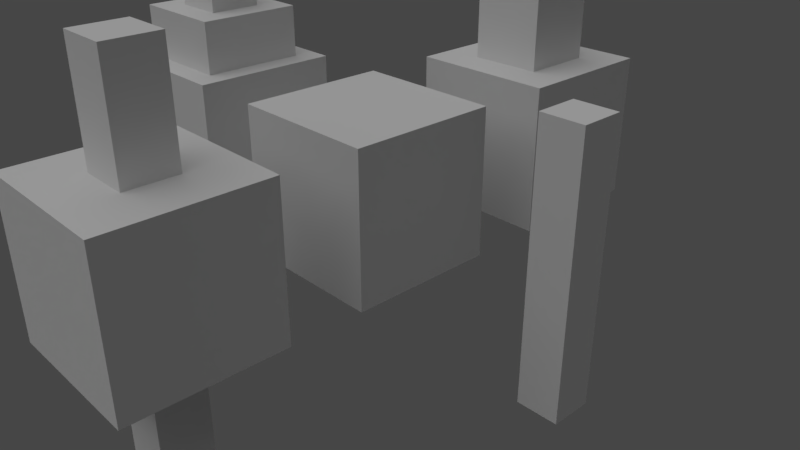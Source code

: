 # Source: add-on_tests.blend  (saved by Blender 2.79.0; exported with 4.5.12 LTS)
import bpy
from mathutils import Matrix  # noqa: F401  (used for matrix-valued properties, if any)

bpy.ops.wm.read_factory_settings(use_empty=True)
scene = bpy.context.scene
scene.name = 'Scene'

# ---- collections
col_collection_1 = bpy.data.collections.new('Collection 1'); scene.collection.children.link(col_collection_1)

# ---- world
world_world = bpy.data.worlds.new('World'); scene.world = world_world
world_world.color = (0.05088, 0.05088, 0.05088)
world_world.use_sun_shadow = False
world_world.sun_shadow_jitter_overblur = 0.0
world_world.cycles.sampling_method = 'MANUAL'

# ---- cameras
cam_camera = bpy.data.cameras.new('Camera')
cam_camera.clip_end = 100.0
cam_camera.lens = 35.0
cam_camera.sensor_width = 32.0
cam_camera.sensor_height = 18.0
cam_camera.ortho_scale = 7.314
cam_camera.dof.focus_distance = 0.0

# ---- lights
light_lamp = bpy.data.lights.new('Lamp', 'SUN')
light_lamp.transmission_factor = 0.0
light_lamp.cutoff_distance = 30.0
light_lamp.angle = 1.571
light_lamp.energy = 1.0
light_lamp.shadow_buffer_clip_start = 1.001
light_lamp.shadow_soft_size = 1.0
light_lamp.shadow_cascade_max_distance = 1000.0

# ---- meshes
me_cube_008 = bpy.data.meshes.new('Cube.008')
me_cube_008.from_pydata([(1.0, 1.0, -1.0), (1.0, -1.0, -1.0), (-1.0, -1.0, -1.0), (-1.0, 1.0, -1.0), (1.0, 1.0, 1.0), (1.0, -1.0, 1.0), (-1.0, -1.0, 1.0), (-1.0, 1.0, 1.0)], [], [(0, 1, 2, 3), (4, 7, 6, 5), (0, 4, 5, 1), (1, 5, 6, 2), (2, 6, 7, 3), (4, 0, 3, 7)])
me_cube_008.use_remesh_preserve_volume = False
me_cube_008.use_remesh_preserve_attributes = False
me_cube_008.use_mirror_vertex_groups = False
me_cube_008.update()
me_cube_007 = bpy.data.meshes.new('Cube.007')
me_cube_007.from_pydata([(1.0, 1.0, -1.0), (1.0, -1.0, -1.0), (-1.0, -1.0, -1.0), (-1.0, 1.0, -1.0), (1.0, 1.0, 1.0), (1.0, -1.0, 1.0), (-1.0, -1.0, 1.0), (-1.0, 1.0, 1.0)], [], [(0, 1, 2, 3), (4, 7, 6, 5), (0, 4, 5, 1), (1, 5, 6, 2), (2, 6, 7, 3), (4, 0, 3, 7)])
me_cube_007.use_remesh_preserve_volume = False
me_cube_007.use_remesh_preserve_attributes = False
me_cube_007.use_mirror_vertex_groups = False
me_cube_007.update()
me_cube_005 = bpy.data.meshes.new('Cube.005')
me_cube_005.from_pydata([(1.0, 1.0, -1.0), (1.0, -1.0, -1.0), (-1.0, -1.0, -1.0), (-1.0, 1.0, -1.0), (1.0, 1.0, 1.0), (1.0, -1.0, 1.0), (-1.0, -1.0, 1.0), (-1.0, 1.0, 1.0)], [], [(0, 1, 2, 3), (4, 7, 6, 5), (0, 4, 5, 1), (1, 5, 6, 2), (2, 6, 7, 3), (4, 0, 3, 7)])
me_cube_005.use_remesh_preserve_volume = False
me_cube_005.use_remesh_preserve_attributes = False
me_cube_005.use_mirror_vertex_groups = False
me_cube_005.update()
me_cube_006 = bpy.data.meshes.new('Cube.006')
me_cube_006.from_pydata([(1.0, 1.0, -1.0), (1.0, -1.0, -1.0), (-1.0, -1.0, -1.0), (-1.0, 1.0, -1.0), (1.0, 1.0, 1.0), (1.0, -1.0, 1.0), (-1.0, -1.0, 1.0), (-1.0, 1.0, 1.0)], [], [(0, 1, 2, 3), (4, 7, 6, 5), (0, 4, 5, 1), (1, 5, 6, 2), (2, 6, 7, 3), (4, 0, 3, 7)])
me_cube_006.use_remesh_preserve_volume = False
me_cube_006.use_remesh_preserve_attributes = False
me_cube_006.use_mirror_vertex_groups = False
me_cube_006.update()
me_cube_004 = bpy.data.meshes.new('Cube.004')
me_cube_004.from_pydata([(1.0, 1.0, -1.0), (1.0, -1.0, -1.0), (-1.0, -1.0, -1.0), (-1.0, 1.0, -1.0), (1.0, 1.0, 1.0), (1.0, -1.0, 1.0), (-1.0, -1.0, 1.0), (-1.0, 1.0, 1.0)], [], [(0, 1, 2, 3), (4, 7, 6, 5), (0, 4, 5, 1), (1, 5, 6, 2), (2, 6, 7, 3), (4, 0, 3, 7)])
me_cube_004.use_remesh_preserve_volume = False
me_cube_004.use_remesh_preserve_attributes = False
me_cube_004.use_mirror_vertex_groups = False
me_cube_004.update()
me_cube_001 = bpy.data.meshes.new('Cube.001')
me_cube_001.from_pydata([(-1.0, -1.0, -1.0), (-1.0, -1.0, 1.0), (-1.0, 1.0, -1.0), (-1.0, 1.0, 1.0), (1.0, -1.0, -1.0), (1.0, -1.0, 1.0), (1.0, 1.0, -1.0), (1.0, 1.0, 1.0)], [], [(0, 1, 3, 2), (2, 3, 7, 6), (6, 7, 5, 4), (4, 5, 1, 0), (2, 6, 4, 0), (7, 3, 1, 5)])
me_cube_001.use_remesh_preserve_volume = False
me_cube_001.use_remesh_preserve_attributes = False
me_cube_001.use_mirror_vertex_groups = False
me_cube_001.update()
me_cube_002 = bpy.data.meshes.new('Cube.002')
me_cube_002.from_pydata([(-1.0, -1.0, -1.0), (-1.0, -1.0, 1.0), (-1.0, 1.0, -1.0), (-1.0, 1.0, 1.0), (1.0, -1.0, -1.0), (1.0, -1.0, 1.0), (1.0, 1.0, -1.0), (1.0, 1.0, 1.0)], [], [(0, 1, 3, 2), (2, 3, 7, 6), (6, 7, 5, 4), (4, 5, 1, 0), (2, 6, 4, 0), (7, 3, 1, 5)])
me_cube_002.use_remesh_preserve_volume = False
me_cube_002.use_remesh_preserve_attributes = False
me_cube_002.use_mirror_vertex_groups = False
me_cube_002.update()
me_cube_003 = bpy.data.meshes.new('Cube.003')
me_cube_003.from_pydata([(-1.0, -1.0, -1.0), (-1.0, -1.0, 1.0), (-1.0, 1.0, -1.0), (-1.0, 1.0, 1.0), (1.0, -1.0, -1.0), (1.0, -1.0, 1.0), (1.0, 1.0, -1.0), (1.0, 1.0, 1.0)], [], [(0, 1, 3, 2), (2, 3, 7, 6), (6, 7, 5, 4), (4, 5, 1, 0), (2, 6, 4, 0), (7, 3, 1, 5)])
me_cube_003.use_remesh_preserve_volume = False
me_cube_003.use_remesh_preserve_attributes = False
me_cube_003.use_mirror_vertex_groups = False
me_cube_003.update()
me_cube = bpy.data.meshes.new('Cube')
me_cube.from_pydata([(1.0, 1.0, -1.0), (1.0, -1.0, -1.0), (-1.0, -1.0, -1.0), (-1.0, 1.0, -1.0), (1.0, 1.0, 1.0), (1.0, -1.0, 1.0), (-1.0, -1.0, 1.0), (-1.0, 1.0, 1.0)], [], [(0, 1, 2, 3), (4, 7, 6, 5), (0, 4, 5, 1), (1, 5, 6, 2), (2, 6, 7, 3), (4, 0, 3, 7)])
me_cube.use_remesh_preserve_volume = False
me_cube.use_remesh_preserve_attributes = False
me_cube.use_mirror_vertex_groups = False
me_cube.update()

# ---- objects
ob_topgrouponly = bpy.data.objects.new('TopGroupOnly', me_cube_008)
ob_basegrouponly = bpy.data.objects.new('BaseGroupOnly', me_cube_007)
ob_parent = bpy.data.objects.new('Parent', me_cube_005)
ob_child = bpy.data.objects.new('Child', me_cube_006)
ob_groupsingle = bpy.data.objects.new('GroupSingle', me_cube_004)
ob_groupbaseparent = bpy.data.objects.new('GroupBaseParent', me_cube_001)
ob_groupmid = bpy.data.objects.new('GroupMid', me_cube_002)
ob_grouptop = bpy.data.objects.new('GroupTop', me_cube_003)
ob_individual = bpy.data.objects.new('Individual', me_cube)
ob_sun = bpy.data.objects.new('Sun', light_lamp)
ob_camera = bpy.data.objects.new('Camera', cam_camera)

# ---- transforms, parenting, visibility, modifiers, constraints
ob_topgrouponly.location = (0.0, -3.0, 0.9418)
ob_topgrouponly.scale = (0.3288, 0.3288, 2.474)
ob_topgrouponly.lock_rotations_4d = False
ob_topgrouponly.empty_display_type = 'ARROWS'
ob_topgrouponly.lineart.crease_threshold = 0.0
ob_basegrouponly.location = (0.0, -3.0, 1.0)
ob_basegrouponly.lock_rotations_4d = False
ob_basegrouponly.empty_display_type = 'ARROWS'
ob_basegrouponly.lineart.crease_threshold = 0.0
ob_parent.location = (0.0, 3.0, 1.0)
ob_parent.lock_rotations_4d = False
ob_parent.empty_display_type = 'ARROWS'
ob_parent.lineart.crease_threshold = 0.0
ob_child.parent = ob_parent
ob_child.matrix_parent_inverse = Matrix(((1.0, 0.0, 0.0, -0.0), (0.0, 1.0, 0.0, -3.0), (0.0, 0.0, 1.0, -1.0), (0.0, 0.0, 0.0, 1.0)))
ob_child.location = (0.0, 3.0, 2.0)
ob_child.scale = (0.5, 0.5, 1.0)
ob_child.lock_rotations_4d = False
ob_child.empty_display_type = 'ARROWS'
ob_child.lineart.crease_threshold = 0.0
ob_groupsingle.location = (3.0, 0.0, 1.0)
ob_groupsingle.scale = (0.2637, 0.2637, 1.674)
ob_groupsingle.lock_rotations_4d = False
ob_groupsingle.empty_display_type = 'ARROWS'
ob_groupsingle.lineart.crease_threshold = 0.0
ob_groupbaseparent.location = (-3.0, 0.0, 1.0)
ob_groupbaseparent.lineart.crease_threshold = 0.0
ob_groupmid.parent = ob_groupbaseparent
ob_groupmid.matrix_parent_inverse = Matrix(((1.0, 0.0, 0.0, 3.0), (0.0, 1.0, 0.0, 0.0), (0.0, 0.0, 1.0, -1.0), (0.0, 0.0, 0.0, 1.0)))
ob_groupmid.location = (-3.0, 0.0, 2.0)
ob_groupmid.scale = (0.7, 0.7, 0.7)
ob_groupmid.lineart.crease_threshold = 0.0
ob_grouptop.parent = ob_groupmid
ob_grouptop.matrix_parent_inverse = Matrix(((1.429, 0.0, 0.0, 4.286), (0.0, 1.429, 0.0, 0.0), (0.0, 0.0, 1.429, -2.857), (0.0, 0.0, 0.0, 1.0)))
ob_grouptop.location = (-3.0, 0.0, 3.0)
ob_grouptop.scale = (0.35, 0.35, 0.35)
ob_grouptop.lineart.crease_threshold = 0.0
ob_individual.location = (0.0, 0.0, 1.0)
ob_individual.lock_rotations_4d = False
ob_individual.empty_display_type = 'ARROWS'
ob_individual.lineart.crease_threshold = 0.0
ob_sun.location = (0.0, 10.0, 10.0)
ob_sun.rotation_euler = (0.4363, 0.0, -0.6667)
ob_sun.lock_rotations_4d = False
ob_sun.empty_display_type = 'ARROWS'
ob_sun.color = (0.0, 0.0, 0.0, 0.0)
ob_sun.lineart.crease_threshold = 0.0
ob_camera.location = (7.481, -6.508, 5.344)
ob_camera.rotation_euler = (1.109, 0.0, 0.8149)
ob_camera.lock_rotations_4d = False
ob_camera.empty_display_type = 'ARROWS'
ob_camera.color = (0.0, 0.0, 0.0, 0.0)
ob_camera.display_type = 'WIRE'
ob_camera.lineart.crease_threshold = 0.0

# ---- collection membership
col_collection_1.objects.link(ob_topgrouponly)
col_collection_1.objects.link(ob_basegrouponly)
col_collection_1.objects.link(ob_parent)
col_collection_1.objects.link(ob_child)
col_collection_1.objects.link(ob_groupsingle)
col_collection_1.objects.link(ob_groupbaseparent)
col_collection_1.objects.link(ob_groupmid)
col_collection_1.objects.link(ob_grouptop)
col_collection_1.objects.link(ob_individual)
col_collection_1.objects.link(ob_sun)
col_collection_1.objects.link(ob_camera)

# ---- scene / render settings (as saved in the file)
scene.camera = ob_camera
scene.frame_start = 1; scene.frame_end = 250; scene.frame_set(1)
scene.render.engine = 'CYCLES'
scene.render.resolution_percentage = 50
scene.render.dither_intensity = 0.0
scene.cycles.use_denoising = False
scene.cycles.samples = 512
scene.cycles.sampling_pattern = 'TABULATED_SOBOL'
scene.cycles.use_adaptive_sampling = False
scene.cycles.use_light_tree = False
scene.cycles.blur_glossy = 0.0
scene.cycles.sample_clamp_indirect = 0.0
scene.view_settings.view_transform = 'Filmic'
bpy.context.view_layer.update()
